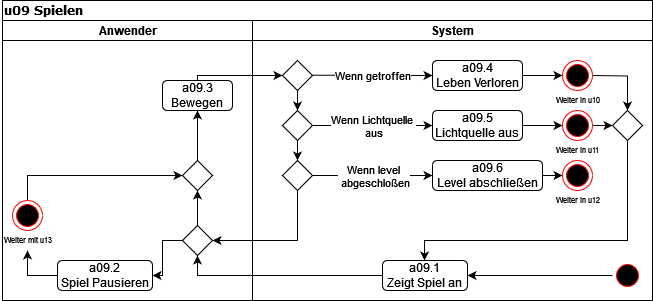

The diagram above was exported from draw.io. Its source (the exported page's mxGraphModel, read from the mxfile embedded in the PNG):
<mxGraphModel dx="819" dy="415" grid="1" gridSize="10" guides="1" tooltips="1" connect="1" arrows="1" fold="1" page="1" pageScale="1" pageWidth="827" pageHeight="1169" math="0" shadow="0">
  <root>
    <mxCell id="0" />
    <mxCell id="1" parent="0" />
    <mxCell id="D15QKk4ikK3wPIelzojk-1" value="u09 Spielen" style="swimlane;html=1;childLayout=stackLayout;startSize=20;rounded=0;shadow=0;comic=0;labelBackgroundColor=none;strokeWidth=1;fontFamily=Verdana;fontSize=12;align=left;" parent="1" vertex="1">
      <mxGeometry x="40" y="20" width="650" height="300" as="geometry" />
    </mxCell>
    <mxCell id="D15QKk4ikK3wPIelzojk-2" value="Anwender" style="swimlane;html=1;startSize=20;" parent="D15QKk4ikK3wPIelzojk-1" vertex="1">
      <mxGeometry y="20" width="250" height="280" as="geometry">
        <mxRectangle y="20" width="40" height="280" as="alternateBounds" />
      </mxGeometry>
    </mxCell>
    <mxCell id="D15QKk4ikK3wPIelzojk-3" value="a09.3&lt;div&gt;Bewegen&lt;/div&gt;" style="rounded=1;whiteSpace=wrap;html=1;" parent="D15QKk4ikK3wPIelzojk-2" vertex="1">
      <mxGeometry x="160" y="60" width="70" height="30" as="geometry" />
    </mxCell>
    <mxCell id="D15QKk4ikK3wPIelzojk-4" style="edgeStyle=orthogonalEdgeStyle;rounded=0;orthogonalLoop=1;jettySize=auto;html=1;exitX=0.5;exitY=0;exitDx=0;exitDy=0;entryX=0.5;entryY=1;entryDx=0;entryDy=0;" parent="D15QKk4ikK3wPIelzojk-2" source="D15QKk4ikK3wPIelzojk-6" target="D15QKk4ikK3wPIelzojk-13" edge="1">
      <mxGeometry relative="1" as="geometry" />
    </mxCell>
    <mxCell id="D15QKk4ikK3wPIelzojk-5" style="edgeStyle=orthogonalEdgeStyle;rounded=0;orthogonalLoop=1;jettySize=auto;html=1;exitX=0;exitY=0.5;exitDx=0;exitDy=0;entryX=1;entryY=0.5;entryDx=0;entryDy=0;" parent="D15QKk4ikK3wPIelzojk-2" source="D15QKk4ikK3wPIelzojk-6" target="D15QKk4ikK3wPIelzojk-7" edge="1">
      <mxGeometry relative="1" as="geometry" />
    </mxCell>
    <mxCell id="D15QKk4ikK3wPIelzojk-6" value="" style="rhombus;whiteSpace=wrap;html=1;rotation=0;" parent="D15QKk4ikK3wPIelzojk-2" vertex="1">
      <mxGeometry x="180" y="205" width="30" height="30" as="geometry" />
    </mxCell>
    <mxCell id="D15QKk4ikK3wPIelzojk-7" value="&lt;div&gt;a09.2&lt;/div&gt;&lt;div&gt;Spiel Pausieren&lt;/div&gt;" style="rounded=1;whiteSpace=wrap;html=1;" parent="D15QKk4ikK3wPIelzojk-2" vertex="1">
      <mxGeometry x="55" y="240" width="95" height="30" as="geometry" />
    </mxCell>
    <mxCell id="D15QKk4ikK3wPIelzojk-8" style="edgeStyle=orthogonalEdgeStyle;rounded=0;orthogonalLoop=1;jettySize=auto;html=1;exitX=0.5;exitY=0;exitDx=0;exitDy=0;entryX=0;entryY=0.5;entryDx=0;entryDy=0;" parent="D15QKk4ikK3wPIelzojk-2" source="AxLiDEijD6XnTWHU-mo1-1" target="D15QKk4ikK3wPIelzojk-13" edge="1">
      <mxGeometry relative="1" as="geometry">
        <mxPoint x="25" y="180" as="sourcePoint" />
      </mxGeometry>
    </mxCell>
    <mxCell id="D15QKk4ikK3wPIelzojk-10" value="" style="endArrow=classic;html=1;rounded=0;exitX=0;exitY=0.5;exitDx=0;exitDy=0;" parent="D15QKk4ikK3wPIelzojk-2" source="D15QKk4ikK3wPIelzojk-7" target="D15QKk4ikK3wPIelzojk-11" edge="1">
      <mxGeometry width="50" height="50" relative="1" as="geometry">
        <mxPoint x="95" y="295" as="sourcePoint" />
        <mxPoint x="65" y="260" as="targetPoint" />
        <Array as="points">
          <mxPoint x="25" y="255" />
        </Array>
      </mxGeometry>
    </mxCell>
    <mxCell id="D15QKk4ikK3wPIelzojk-11" value="Weiter mit u13" style="text;html=1;strokeColor=none;fillColor=none;align=center;verticalAlign=middle;whiteSpace=wrap;rounded=0;fontSize=8;" parent="D15QKk4ikK3wPIelzojk-2" vertex="1">
      <mxGeometry x="-2.5" y="210" width="55" height="20" as="geometry" />
    </mxCell>
    <mxCell id="D15QKk4ikK3wPIelzojk-12" style="edgeStyle=orthogonalEdgeStyle;rounded=0;orthogonalLoop=1;jettySize=auto;html=1;exitX=0.5;exitY=0;exitDx=0;exitDy=0;entryX=0.5;entryY=1;entryDx=0;entryDy=0;" parent="D15QKk4ikK3wPIelzojk-2" source="D15QKk4ikK3wPIelzojk-13" target="D15QKk4ikK3wPIelzojk-3" edge="1">
      <mxGeometry relative="1" as="geometry" />
    </mxCell>
    <mxCell id="D15QKk4ikK3wPIelzojk-13" value="" style="rhombus;whiteSpace=wrap;html=1;rotation=0;" parent="D15QKk4ikK3wPIelzojk-2" vertex="1">
      <mxGeometry x="180" y="140" width="30" height="30" as="geometry" />
    </mxCell>
    <mxCell id="AxLiDEijD6XnTWHU-mo1-1" value="" style="ellipse;html=1;shape=endState;fillColor=#000000;strokeColor=#ff0000;" parent="D15QKk4ikK3wPIelzojk-2" vertex="1">
      <mxGeometry x="10" y="180" width="30" height="30" as="geometry" />
    </mxCell>
    <mxCell id="D15QKk4ikK3wPIelzojk-45" value="" style="endArrow=classic;html=1;rounded=0;exitX=0.5;exitY=0;exitDx=0;exitDy=0;entryX=0;entryY=0.5;entryDx=0;entryDy=0;" parent="D15QKk4ikK3wPIelzojk-1" source="D15QKk4ikK3wPIelzojk-3" target="D15QKk4ikK3wPIelzojk-20" edge="1">
      <mxGeometry width="50" height="50" relative="1" as="geometry">
        <mxPoint x="250" y="200" as="sourcePoint" />
        <mxPoint x="300" y="150" as="targetPoint" />
        <Array as="points">
          <mxPoint x="195" y="75" />
        </Array>
      </mxGeometry>
    </mxCell>
    <mxCell id="D15QKk4ikK3wPIelzojk-46" style="edgeStyle=orthogonalEdgeStyle;rounded=0;orthogonalLoop=1;jettySize=auto;html=1;exitX=0;exitY=0.5;exitDx=0;exitDy=0;entryX=0.5;entryY=1;entryDx=0;entryDy=0;" parent="D15QKk4ikK3wPIelzojk-1" source="D15QKk4ikK3wPIelzojk-16" target="D15QKk4ikK3wPIelzojk-6" edge="1">
      <mxGeometry relative="1" as="geometry" />
    </mxCell>
    <mxCell id="D15QKk4ikK3wPIelzojk-14" value="System" style="swimlane;html=1;startSize=20;" parent="D15QKk4ikK3wPIelzojk-1" vertex="1">
      <mxGeometry x="250" y="20" width="400" height="280" as="geometry" />
    </mxCell>
    <mxCell id="D15QKk4ikK3wPIelzojk-15" value="" style="ellipse;html=1;shape=startState;fillColor=#000000;strokeColor=#ff0000;" parent="D15QKk4ikK3wPIelzojk-14" vertex="1">
      <mxGeometry x="360" y="240" width="30" height="30" as="geometry" />
    </mxCell>
    <mxCell id="D15QKk4ikK3wPIelzojk-16" value="&lt;div&gt;a09.1&lt;/div&gt;&lt;div&gt;Zeigt Spiel an&lt;/div&gt;" style="rounded=1;whiteSpace=wrap;html=1;" parent="D15QKk4ikK3wPIelzojk-14" vertex="1">
      <mxGeometry x="130" y="240" width="85" height="30" as="geometry" />
    </mxCell>
    <mxCell id="D15QKk4ikK3wPIelzojk-17" value="" style="endArrow=classic;html=1;rounded=0;entryX=1;entryY=0.5;entryDx=0;entryDy=0;" parent="D15QKk4ikK3wPIelzojk-14" source="D15QKk4ikK3wPIelzojk-15" target="D15QKk4ikK3wPIelzojk-16" edge="1">
      <mxGeometry width="50" height="50" relative="1" as="geometry">
        <mxPoint x="20" y="130" as="sourcePoint" />
        <mxPoint x="70" y="80" as="targetPoint" />
      </mxGeometry>
    </mxCell>
    <mxCell id="D15QKk4ikK3wPIelzojk-18" style="edgeStyle=orthogonalEdgeStyle;rounded=0;orthogonalLoop=1;jettySize=auto;html=1;exitX=1;exitY=0.5;exitDx=0;exitDy=0;entryX=0;entryY=0.5;entryDx=0;entryDy=0;" parent="D15QKk4ikK3wPIelzojk-14" source="D15QKk4ikK3wPIelzojk-19" edge="1">
      <mxGeometry relative="1" as="geometry">
        <mxPoint x="309.9999999999998" y="55" as="targetPoint" />
      </mxGeometry>
    </mxCell>
    <mxCell id="D15QKk4ikK3wPIelzojk-19" value="&lt;div&gt;a09.4&lt;/div&gt;&lt;div&gt;Leben Verloren&lt;/div&gt;" style="rounded=1;whiteSpace=wrap;html=1;" parent="D15QKk4ikK3wPIelzojk-14" vertex="1">
      <mxGeometry x="180" y="40" width="90" height="30" as="geometry" />
    </mxCell>
    <mxCell id="D15QKk4ikK3wPIelzojk-20" value="" style="rhombus;whiteSpace=wrap;html=1;" parent="D15QKk4ikK3wPIelzojk-14" vertex="1">
      <mxGeometry x="30" y="40" width="30" height="30" as="geometry" />
    </mxCell>
    <mxCell id="D15QKk4ikK3wPIelzojk-21" value="" style="endArrow=classic;html=1;rounded=0;entryX=0;entryY=0.5;entryDx=0;entryDy=0;" parent="D15QKk4ikK3wPIelzojk-14" target="D15QKk4ikK3wPIelzojk-19" edge="1">
      <mxGeometry relative="1" as="geometry">
        <mxPoint x="60" y="54.709999999999994" as="sourcePoint" />
        <mxPoint x="160" y="54.709999999999994" as="targetPoint" />
      </mxGeometry>
    </mxCell>
    <mxCell id="D15QKk4ikK3wPIelzojk-22" value="Wenn getroffen" style="edgeLabel;resizable=0;html=1;align=center;verticalAlign=middle;" parent="D15QKk4ikK3wPIelzojk-21" connectable="0" vertex="1">
      <mxGeometry relative="1" as="geometry" />
    </mxCell>
    <mxCell id="D15QKk4ikK3wPIelzojk-23" style="edgeStyle=orthogonalEdgeStyle;rounded=0;orthogonalLoop=1;jettySize=auto;html=1;exitX=0.5;exitY=1;exitDx=0;exitDy=0;entryX=0.5;entryY=0;entryDx=0;entryDy=0;" parent="D15QKk4ikK3wPIelzojk-14" source="D15QKk4ikK3wPIelzojk-24" target="D15QKk4ikK3wPIelzojk-29" edge="1">
      <mxGeometry relative="1" as="geometry" />
    </mxCell>
    <mxCell id="D15QKk4ikK3wPIelzojk-24" value="" style="rhombus;whiteSpace=wrap;html=1;" parent="D15QKk4ikK3wPIelzojk-14" vertex="1">
      <mxGeometry x="30" y="90" width="30" height="30" as="geometry" />
    </mxCell>
    <mxCell id="D15QKk4ikK3wPIelzojk-25" value="" style="endArrow=classic;html=1;rounded=0;exitX=1;exitY=0.5;exitDx=0;exitDy=0;entryX=0;entryY=0.5;entryDx=0;entryDy=0;" parent="D15QKk4ikK3wPIelzojk-14" source="D15QKk4ikK3wPIelzojk-24" target="D15QKk4ikK3wPIelzojk-28" edge="1">
      <mxGeometry relative="1" as="geometry">
        <mxPoint x="70" y="104.71000000000001" as="sourcePoint" />
        <mxPoint x="170" y="104.71000000000001" as="targetPoint" />
      </mxGeometry>
    </mxCell>
    <mxCell id="D15QKk4ikK3wPIelzojk-26" value="&lt;div&gt;Wenn Lichtquelle&amp;nbsp;&lt;/div&gt;&lt;div&gt;aus &lt;/div&gt;" style="edgeLabel;resizable=0;html=1;align=center;verticalAlign=middle;" parent="D15QKk4ikK3wPIelzojk-25" connectable="0" vertex="1">
      <mxGeometry relative="1" as="geometry" />
    </mxCell>
    <mxCell id="D15QKk4ikK3wPIelzojk-27" style="edgeStyle=orthogonalEdgeStyle;rounded=0;orthogonalLoop=1;jettySize=auto;html=1;exitX=1;exitY=0.5;exitDx=0;exitDy=0;entryX=0;entryY=0.5;entryDx=0;entryDy=0;" parent="D15QKk4ikK3wPIelzojk-14" source="D15QKk4ikK3wPIelzojk-28" edge="1">
      <mxGeometry relative="1" as="geometry">
        <mxPoint x="309.9999999999998" y="105" as="targetPoint" />
      </mxGeometry>
    </mxCell>
    <mxCell id="D15QKk4ikK3wPIelzojk-28" value="&lt;div&gt;a09.5&lt;/div&gt;&lt;div&gt;Lichtquelle aus&lt;/div&gt;" style="rounded=1;whiteSpace=wrap;html=1;" parent="D15QKk4ikK3wPIelzojk-14" vertex="1">
      <mxGeometry x="180" y="90" width="90" height="30" as="geometry" />
    </mxCell>
    <mxCell id="D15QKk4ikK3wPIelzojk-29" value="" style="rhombus;whiteSpace=wrap;html=1;" parent="D15QKk4ikK3wPIelzojk-14" vertex="1">
      <mxGeometry x="30" y="140" width="30" height="30" as="geometry" />
    </mxCell>
    <mxCell id="D15QKk4ikK3wPIelzojk-30" style="edgeStyle=orthogonalEdgeStyle;rounded=0;orthogonalLoop=1;jettySize=auto;html=1;exitX=1;exitY=0.5;exitDx=0;exitDy=0;entryX=0;entryY=0.5;entryDx=0;entryDy=0;" parent="D15QKk4ikK3wPIelzojk-14" source="D15QKk4ikK3wPIelzojk-31" edge="1">
      <mxGeometry relative="1" as="geometry">
        <mxPoint x="309.9999999999998" y="155" as="targetPoint" />
      </mxGeometry>
    </mxCell>
    <mxCell id="D15QKk4ikK3wPIelzojk-31" value="&lt;div&gt;a09.6&lt;/div&gt;&lt;div&gt;Level abschließen&lt;/div&gt;" style="rounded=1;whiteSpace=wrap;html=1;" parent="D15QKk4ikK3wPIelzojk-14" vertex="1">
      <mxGeometry x="180" y="140" width="110" height="30" as="geometry" />
    </mxCell>
    <mxCell id="D15QKk4ikK3wPIelzojk-32" value="" style="endArrow=classic;html=1;rounded=0;exitX=1;exitY=0.5;exitDx=0;exitDy=0;entryX=0;entryY=0.5;entryDx=0;entryDy=0;" parent="D15QKk4ikK3wPIelzojk-14" source="D15QKk4ikK3wPIelzojk-29" target="D15QKk4ikK3wPIelzojk-31" edge="1">
      <mxGeometry relative="1" as="geometry">
        <mxPoint x="30" y="180" as="sourcePoint" />
        <mxPoint x="130" y="180" as="targetPoint" />
      </mxGeometry>
    </mxCell>
    <mxCell id="D15QKk4ikK3wPIelzojk-33" value="&lt;div&gt;Wenn level&lt;/div&gt;&lt;div&gt;&amp;nbsp;abgeschloßen&lt;/div&gt;" style="edgeLabel;resizable=0;html=1;align=center;verticalAlign=middle;" parent="D15QKk4ikK3wPIelzojk-32" connectable="0" vertex="1">
      <mxGeometry relative="1" as="geometry" />
    </mxCell>
    <mxCell id="D15QKk4ikK3wPIelzojk-34" value="" style="endArrow=classic;html=1;rounded=0;exitX=0.5;exitY=1;exitDx=0;exitDy=0;entryX=0.5;entryY=0;entryDx=0;entryDy=0;" parent="D15QKk4ikK3wPIelzojk-14" source="D15QKk4ikK3wPIelzojk-20" target="D15QKk4ikK3wPIelzojk-24" edge="1">
      <mxGeometry width="50" height="50" relative="1" as="geometry">
        <mxPoint y="180" as="sourcePoint" />
        <mxPoint x="50" y="130" as="targetPoint" />
      </mxGeometry>
    </mxCell>
    <mxCell id="D15QKk4ikK3wPIelzojk-35" style="edgeStyle=orthogonalEdgeStyle;rounded=0;orthogonalLoop=1;jettySize=auto;html=1;exitX=1;exitY=0.5;exitDx=0;exitDy=0;entryX=0.5;entryY=0;entryDx=0;entryDy=0;" parent="D15QKk4ikK3wPIelzojk-14" target="D15QKk4ikK3wPIelzojk-44" edge="1">
      <mxGeometry relative="1" as="geometry">
        <mxPoint x="339.9999999999998" y="55" as="sourcePoint" />
      </mxGeometry>
    </mxCell>
    <mxCell id="D15QKk4ikK3wPIelzojk-37" style="edgeStyle=orthogonalEdgeStyle;rounded=0;orthogonalLoop=1;jettySize=auto;html=1;exitX=1;exitY=0.5;exitDx=0;exitDy=0;entryX=0;entryY=0.5;entryDx=0;entryDy=0;" parent="D15QKk4ikK3wPIelzojk-14" target="D15QKk4ikK3wPIelzojk-44" edge="1">
      <mxGeometry relative="1" as="geometry">
        <mxPoint x="339.9999999999998" y="105" as="sourcePoint" />
      </mxGeometry>
    </mxCell>
    <mxCell id="D15QKk4ikK3wPIelzojk-40" value="Weiter in u10" style="text;html=1;strokeColor=none;fillColor=none;align=center;verticalAlign=middle;whiteSpace=wrap;rounded=0;fontSize=8;" parent="D15QKk4ikK3wPIelzojk-14" vertex="1">
      <mxGeometry x="297.5" y="70" width="55" height="20" as="geometry" />
    </mxCell>
    <mxCell id="D15QKk4ikK3wPIelzojk-41" value="Weiter in u11" style="text;html=1;strokeColor=none;fillColor=none;align=center;verticalAlign=middle;whiteSpace=wrap;rounded=0;fontSize=8;" parent="D15QKk4ikK3wPIelzojk-14" vertex="1">
      <mxGeometry x="297.5" y="120" width="55" height="20" as="geometry" />
    </mxCell>
    <mxCell id="D15QKk4ikK3wPIelzojk-42" value="Weiter in u12" style="text;html=1;strokeColor=none;fillColor=none;align=center;verticalAlign=middle;whiteSpace=wrap;rounded=0;fontSize=8;" parent="D15QKk4ikK3wPIelzojk-14" vertex="1">
      <mxGeometry x="297.5" y="170" width="55" height="20" as="geometry" />
    </mxCell>
    <mxCell id="D15QKk4ikK3wPIelzojk-43" style="edgeStyle=orthogonalEdgeStyle;rounded=0;orthogonalLoop=1;jettySize=auto;html=1;exitX=0.5;exitY=1;exitDx=0;exitDy=0;" parent="D15QKk4ikK3wPIelzojk-14" source="D15QKk4ikK3wPIelzojk-44" target="D15QKk4ikK3wPIelzojk-16" edge="1">
      <mxGeometry relative="1" as="geometry">
        <Array as="points">
          <mxPoint x="375" y="220" />
          <mxPoint x="172" y="220" />
        </Array>
      </mxGeometry>
    </mxCell>
    <mxCell id="D15QKk4ikK3wPIelzojk-44" value="" style="rhombus;whiteSpace=wrap;html=1;rotation=0;" parent="D15QKk4ikK3wPIelzojk-14" vertex="1">
      <mxGeometry x="360" y="90" width="30" height="30" as="geometry" />
    </mxCell>
    <mxCell id="AxLiDEijD6XnTWHU-mo1-2" value="" style="ellipse;html=1;shape=endState;fillColor=#000000;strokeColor=#ff0000;" parent="D15QKk4ikK3wPIelzojk-14" vertex="1">
      <mxGeometry x="310" y="140" width="30" height="30" as="geometry" />
    </mxCell>
    <mxCell id="AxLiDEijD6XnTWHU-mo1-3" value="" style="ellipse;html=1;shape=endState;fillColor=#000000;strokeColor=#ff0000;" parent="D15QKk4ikK3wPIelzojk-14" vertex="1">
      <mxGeometry x="310" y="90" width="30" height="30" as="geometry" />
    </mxCell>
    <mxCell id="AxLiDEijD6XnTWHU-mo1-4" value="" style="ellipse;html=1;shape=endState;fillColor=#000000;strokeColor=#ff0000;" parent="D15QKk4ikK3wPIelzojk-14" vertex="1">
      <mxGeometry x="310" y="40" width="30" height="30" as="geometry" />
    </mxCell>
    <mxCell id="g9su1_WBXiOaIFjBpSu--3" style="edgeStyle=orthogonalEdgeStyle;rounded=0;orthogonalLoop=1;jettySize=auto;html=1;exitX=0.5;exitY=1;exitDx=0;exitDy=0;entryX=1;entryY=0.5;entryDx=0;entryDy=0;" edge="1" parent="D15QKk4ikK3wPIelzojk-1" source="D15QKk4ikK3wPIelzojk-29" target="D15QKk4ikK3wPIelzojk-6">
      <mxGeometry relative="1" as="geometry">
        <mxPoint x="295.2857142857142" y="250" as="targetPoint" />
      </mxGeometry>
    </mxCell>
  </root>
</mxGraphModel>